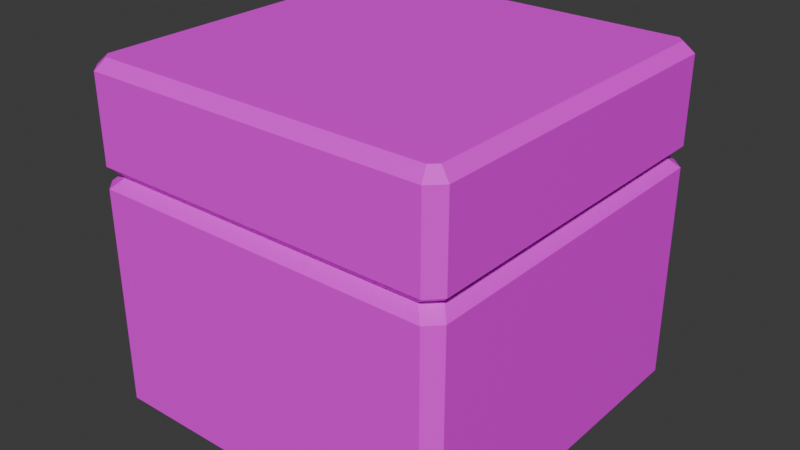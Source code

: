 # Source: FishBox.blend  (saved by Blender 4.2.66; exported with 4.5.12 LTS)
import bpy
from mathutils import Matrix  # noqa: F401  (used for matrix-valued properties, if any)

bpy.ops.wm.read_factory_settings(use_empty=True)
scene = bpy.context.scene
scene.name = 'Scene'

# ---- images (referenced by path relative to the original .blend; pixels are not part of the script)
import os
ASSET_DIR = os.environ.get("B2B_ASSET_DIR", "")  # directory of the original .blend (textures are referenced by path, not embedded)
HERE = os.path.dirname(os.path.abspath(__file__))  # packed textures are extracted next to this script under _unpacked/

def load_image(name, relpath, width, height, colorspace="sRGB"):
    """Load a texture the original file referenced (path relative to the .blend, or extracted next to this script)."""
    p = next((c for c in (os.path.join(HERE, relpath), os.path.join(ASSET_DIR, relpath)) if relpath and os.path.exists(c)), "")
    if p:
        img = bpy.data.images.load(p, check_existing=True)
        img.name = name
    else:  # same state as the original file: an image datablock whose file is absent (Cycles renders it pink)
        img = bpy.data.images.new(name, width, height)
        img.source = "FILE"
        img.filepath = "//" + (relpath or name)
    img.colorspace_settings.name = colorspace
    return img
img_texturepalette_png = load_image('TexturePalette.png', 'TexturePalette.png', 1024, 1024, 'sRGB')

# ---- materials (node trees are filled in below, after node groups)
mat_material = bpy.data.materials.new('Material')
mat_material.alpha_threshold = 0.0
mat_material.use_transparent_shadow = False
mat_material.roughness = 0.5
mat_material.line_color = (0.0, 0.0, 0.0, 1.0)

# ---- material node trees
mat_material.use_nodes = True; mat_material.node_tree.nodes.clear()
_N = mat_material.node_tree.nodes; _L = mat_material.node_tree.links
n0 = _N.new('ShaderNodeOutputMaterial'); n0.name = 'Material Output'; n0.location = (300, 300)
n1 = _N.new('ShaderNodeBsdfPrincipled'); n1.name = 'Principled BSDF'; n1.location = (10, 300)
n1.inputs[3].default_value = 1.45
n2 = _N.new('ShaderNodeTexImage'); n2.name = 'Image Texture'; n2.location = (-280, 280)
n2.image = img_texturepalette_png
_L.new(n1.outputs[0], n0.inputs[0])
_L.new(n2.outputs[0], n1.inputs[0])
n0.is_active_output = True

# ---- world
world_world = bpy.data.worlds.new('World'); scene.world = world_world
world_world.use_nodes = True; world_world.node_tree.nodes.clear()
_N = world_world.node_tree.nodes; _L = world_world.node_tree.links
n0 = _N.new('ShaderNodeOutputWorld'); n0.name = 'World Output'; n0.location = (300, 300)
n1 = _N.new('ShaderNodeBackground'); n1.name = 'Background'; n1.location = (10, 300)
n1.inputs[0].default_value = (0.05088, 0.05088, 0.05088, 1.0)
_L.new(n1.outputs[0], n0.inputs[0])
n0.is_active_output = True
world_world.color = (0.05088, 0.05088, 0.05088)
world_world.sun_shadow_jitter_overblur = 0.0

# ---- meshes
me_plane_002 = bpy.data.meshes.new('Plane.002')
me_plane_002.from_pydata([(-0.9304, -1.0, 0.0), (-1.0, -0.9304, 0.0), (1.0, -0.9304, 0.0), (0.9304, -1.0, 0.0), (-1.0, 0.9304, 0.0), (-0.9304, 1.0, 0.0), (0.9304, 1.0, 0.0), (1.0, 0.9304, 0.0), (-0.9472, 0.8766, 1.238), (-0.8766, 0.9472, 1.238), (-0.9301, 1.0, 1.185), (-1.0, 0.9301, 1.185), (-1.0, -0.9301, 1.185), (-0.9301, -1.0, 1.185), (-0.8766, -0.9472, 1.238), (-0.9472, -0.8766, 1.238), (0.9301, -1.0, 1.185), (1.0, -0.9301, 1.185), (0.9472, -0.8766, 1.238), (0.8766, -0.9472, 1.238), (1.0, 0.9301, 1.185), (0.9301, 1.0, 1.185), (0.8766, 0.9472, 1.238), (0.9472, 0.8766, 1.238), (-0.8037, -0.7331, 1.238), (-0.7331, -0.8037, 1.238), (-0.6853, -0.7552, 1.189), (-0.7552, -0.6853, 1.189), (0.7331, -0.8037, 1.238), (0.8037, -0.7331, 1.238), (0.7552, -0.6853, 1.189), (0.6853, -0.7552, 1.189), (-0.7552, 0.6853, 1.189), (-0.6853, 0.7552, 1.189), (-0.7331, 0.8037, 1.238), (-0.8037, 0.7331, 1.238), (0.8037, 0.7331, 1.238), (0.7331, 0.8037, 1.238), (0.6853, 0.7552, 1.189), (0.7552, 0.6853, 1.189), (-0.7067, -0.6655, 0.226), (-0.7552, -0.6855, 0.2745), (-0.6655, -0.7067, 0.226), (-0.6855, -0.7552, 0.2745), (0.6655, -0.7067, 0.226), (0.6855, -0.7552, 0.2745), (0.7067, -0.6655, 0.226), (0.7552, -0.6855, 0.2745), (-0.6655, 0.7067, 0.226), (-0.6855, 0.7552, 0.2745), (-0.7067, 0.6655, 0.226), (-0.7552, 0.6855, 0.2745), (0.7067, 0.6655, 0.226), (0.7552, 0.6855, 0.2745), (0.6655, 0.7067, 0.226), (0.6855, 0.7552, 0.2745)], [], [(0, 3, 16, 13), (21, 10, 9, 22), (0, 1, 4, 5, 6, 7, 2, 3), (11, 12, 15, 8), (40, 42, 44, 46, 52, 54, 48, 50), (2, 7, 20, 17), (6, 5, 10, 21), (38, 55, 53, 39), (30, 47, 45, 31), (26, 31, 45, 43), (35, 24, 27, 32), (17, 20, 23, 18), (24, 35, 8, 15), (28, 25, 14, 19), (36, 29, 18, 23), (34, 37, 22, 9), (49, 33, 32, 51), (25, 28, 31, 26), (29, 36, 39, 30), (37, 34, 33, 38), (13, 16, 19, 14), (9, 10, 11, 8), (13, 14, 15, 12), (17, 18, 19, 16), (21, 22, 23, 20), (20, 7, 6, 21), (4, 11, 10, 5), (0, 13, 12, 1), (2, 17, 16, 3), (33, 34, 35, 32), (25, 26, 27, 24), (29, 30, 31, 28), (37, 38, 39, 36), (14, 25, 24, 15), (34, 9, 8, 35), (32, 27, 41, 51), (30, 39, 53, 47), (38, 33, 49, 55), (18, 29, 28, 19), (22, 37, 36, 23), (4, 1, 12, 11), (42, 40, 41, 43), (46, 44, 45, 47), (50, 48, 49, 51), (54, 52, 53, 55), (40, 50, 51, 41), (43, 45, 44, 42), (47, 53, 52, 46), (55, 49, 48, 54), (41, 27, 26, 43)])
_uv = me_plane_002.uv_layers.new(name='UVMap')
_uv.uv.foreach_set('vector', [0.02065, 0.3144, 0.04303, 0.3144, 0.04302, 0.3144, 0.02066, 0.3144, 0.02105, 0.3223, 0.02105, 0.3231, 0.02102, 0.3231, 0.02102, 0.3223, 0.02065, 0.3144, 0.01982, 0.3152, 0.01982, 0.3376, 0.02065, 0.3384, 0.04303, 0.3384, 0.04386, 0.3376, 0.04386, 0.3152, 0.04303, 0.3144, 0.02102, 0.3231, 0.02024, 0.3231, 0.02026, 0.3231, 0.02099, 0.3231, 0.02334, 0.3184, 0.02384, 0.3179, 0.03984, 0.3179, 0.04034, 0.3184, 0.04034, 0.3344, 0.03984, 0.3349, 0.02384, 0.3349, 0.02334, 0.3344, 0.04386, 0.3152, 0.04386, 0.3376, 0.04386, 0.3376, 0.04386, 0.3152, 0.04303, 0.3384, 0.02065, 0.3384, 0.02066, 0.3384, 0.04302, 0.3384, 0.04008, 0.3355, 0.04008, 0.3355, 0.04092, 0.3346, 0.04092, 0.3346, 0.04092, 0.3181, 0.04092, 0.3181, 0.04008, 0.3173, 0.04008, 0.3173, 0.0236, 0.3173, 0.04008, 0.3173, 0.04008, 0.3173, 0.0236, 0.3173, 0.02093, 0.323, 0.02032, 0.323, 0.02034, 0.323, 0.02091, 0.323, 0.02024, 0.3223, 0.02102, 0.3223, 0.02099, 0.3223, 0.02026, 0.3223, 0.02032, 0.323, 0.02093, 0.323, 0.02099, 0.3231, 0.02026, 0.3231, 0.02029, 0.3224, 0.02029, 0.323, 0.02023, 0.3231, 0.02023, 0.3223, 0.02093, 0.3224, 0.02032, 0.3224, 0.02026, 0.3223, 0.02099, 0.3223, 0.02096, 0.323, 0.02096, 0.3224, 0.02102, 0.3223, 0.02102, 0.3231, 0.0236, 0.3355, 0.0236, 0.3355, 0.02276, 0.3346, 0.02276, 0.3346, 0.02029, 0.323, 0.02029, 0.3224, 0.02031, 0.3224, 0.02031, 0.323, 0.02032, 0.3224, 0.02093, 0.3224, 0.02091, 0.3224, 0.02034, 0.3224, 0.02096, 0.3224, 0.02096, 0.323, 0.02094, 0.323, 0.02094, 0.3224, 0.02021, 0.3231, 0.02021, 0.3223, 0.02023, 0.3223, 0.02023, 0.3231, 0.02102, 0.3231, 0.02105, 0.3231, 0.02102, 0.3231, 0.02099, 0.3231, 0.02021, 0.3231, 0.02023, 0.3231, 0.02026, 0.3231, 0.02024, 0.3231, 0.02024, 0.3223, 0.02026, 0.3223, 0.02023, 0.3223, 0.02021, 0.3223, 0.02105, 0.3223, 0.02102, 0.3223, 0.02099, 0.3223, 0.02102, 0.3223, 0.04386, 0.3376, 0.04386, 0.3376, 0.04303, 0.3384, 0.04302, 0.3384, 0.01982, 0.3376, 0.01982, 0.3376, 0.02066, 0.3384, 0.02065, 0.3384, 0.02065, 0.3144, 0.02066, 0.3144, 0.01982, 0.3152, 0.01982, 0.3152, 0.04386, 0.3152, 0.04386, 0.3152, 0.04302, 0.3144, 0.04303, 0.3144, 0.02094, 0.323, 0.02096, 0.323, 0.02093, 0.323, 0.02091, 0.323, 0.02029, 0.323, 0.02031, 0.323, 0.02034, 0.323, 0.02032, 0.323, 0.02032, 0.3224, 0.02034, 0.3224, 0.02031, 0.3224, 0.02029, 0.3224, 0.02096, 0.3224, 0.02094, 0.3224, 0.02091, 0.3224, 0.02093, 0.3224, 0.02023, 0.3231, 0.02029, 0.323, 0.02032, 0.323, 0.02026, 0.3231, 0.02096, 0.323, 0.02102, 0.3231, 0.02099, 0.3231, 0.02093, 0.323, 0.02276, 0.3346, 0.02276, 0.3181, 0.02276, 0.3181, 0.02276, 0.3346, 0.04092, 0.3181, 0.04092, 0.3346, 0.04092, 0.3346, 0.04092, 0.3181, 0.04008, 0.3355, 0.0236, 0.3355, 0.0236, 0.3355, 0.04008, 0.3355, 0.02026, 0.3223, 0.02032, 0.3224, 0.02029, 0.3224, 0.02023, 0.3223, 0.02102, 0.3223, 0.02096, 0.3224, 0.02093, 0.3224, 0.02099, 0.3223, 0.01982, 0.3376, 0.01982, 0.3152, 0.01982, 0.3152, 0.01982, 0.3376, 0.02384, 0.3179, 0.02334, 0.3184, 0.02276, 0.3181, 0.0236, 0.3173, 0.04034, 0.3184, 0.03984, 0.3179, 0.04008, 0.3173, 0.04092, 0.3181, 0.02334, 0.3344, 0.02384, 0.3349, 0.0236, 0.3355, 0.02276, 0.3346, 0.03984, 0.3349, 0.04034, 0.3344, 0.04092, 0.3346, 0.04008, 0.3355, 0.02334, 0.3184, 0.02334, 0.3344, 0.02276, 0.3346, 0.02276, 0.3181, 0.0236, 0.3173, 0.04008, 0.3173, 0.03984, 0.3179, 0.02384, 0.3179, 0.04092, 0.3181, 0.04092, 0.3346, 0.04034, 0.3344, 0.04034, 0.3184, 0.04008, 0.3355, 0.0236, 0.3355, 0.02384, 0.3349, 0.03984, 0.3349, 0.02276, 0.3181, 0.02276, 0.3181, 0.0236, 0.3173, 0.0236, 0.3173])
me_plane_002.materials.append(mat_material)
me_plane_002.update()
me_plane_003 = bpy.data.meshes.new('Plane.003')
me_plane_003.from_pydata([(-1.921, 0.8766, 0.02639), (-1.85, 0.9472, 0.02639), (-1.904, 1.0, -0.02639), (-1.974, 0.9301, -0.02639), (-1.974, -0.9301, -0.02639), (-1.904, -1.0, -0.02639), (-1.85, -0.9472, 0.02639), (-1.921, -0.8766, 0.02639), (-0.04353, -1.0, -0.02639), (0.02639, -0.9301, -0.02639), (-0.02639, -0.8766, 0.02639), (-0.09702, -0.9472, 0.02639), (0.02639, 0.9301, -0.02639), (-0.04353, 1.0, -0.02639), (-0.09702, 0.9472, 0.02639), (-0.02639, 0.8766, 0.02639), (-1.777, -0.7331, 0.02639), (-1.707, -0.8037, 0.02639), (-1.659, -0.7552, -0.02214), (-1.729, -0.6853, -0.02214), (-0.2405, -0.8037, 0.02639), (-0.1699, -0.7331, 0.02639), (-0.2184, -0.6853, -0.02214), (-0.2883, -0.7552, -0.02214), (-1.729, 0.6853, -0.02214), (-1.659, 0.7552, -0.02214), (-1.707, 0.8037, 0.02639), (-1.777, 0.7331, 0.02639), (-0.1699, 0.7331, 0.02639), (-0.2405, 0.8037, 0.02639), (-0.2883, 0.7552, -0.02214), (-0.2184, 0.6853, -0.02214), (-1.68, -0.6655, -0.3197), (-1.729, -0.6855, -0.2712), (-1.639, -0.7067, -0.3197), (-1.659, -0.7552, -0.2712), (-0.3081, -0.7067, -0.3197), (-0.2881, -0.7552, -0.2712), (-0.2669, -0.6655, -0.3197), (-0.2184, -0.6855, -0.2712), (-1.639, 0.7067, -0.3197), (-1.659, 0.7552, -0.2712), (-1.68, 0.6655, -0.3197), (-1.729, 0.6855, -0.2712), (-0.2669, 0.6655, -0.3197), (-0.2184, 0.6855, -0.2712), (-0.3081, 0.7067, -0.3197), (-0.2881, 0.7552, -0.2712), (-1.881, -0.9443, -0.5457), (-1.904, -1.0, -0.49), (-1.918, -0.9073, -0.5457), (-1.974, -0.9304, -0.49), (-0.02929, -0.9073, -0.5457), (0.02639, -0.9304, -0.49), (-0.06628, -0.9443, -0.5457), (-0.04325, -1.0, -0.49), (-1.918, 0.9073, -0.5457), (-1.974, 0.9304, -0.49), (-1.881, 0.9443, -0.5457), (-1.904, 1.0, -0.49), (-0.06628, 0.9443, -0.5457), (-0.04325, 1.0, -0.49), (-0.02929, 0.9073, -0.5457), (0.02639, 0.9304, -0.49)], [], [(48, 50, 56, 58, 60, 62, 52, 54), (13, 2, 1, 14), (57, 51, 4, 3), (3, 4, 7, 0), (32, 34, 36, 38, 44, 46, 40, 42), (57, 3, 2, 59), (12, 63, 61, 13), (30, 47, 45, 31), (22, 39, 37, 23), (18, 23, 37, 35), (27, 16, 19, 24), (9, 12, 15, 10), (16, 27, 0, 7), (20, 17, 6, 11), (28, 21, 10, 15), (26, 29, 14, 1), (41, 25, 24, 43), (17, 20, 23, 18), (21, 28, 31, 22), (29, 26, 25, 30), (5, 8, 11, 6), (1, 2, 3, 0), (5, 6, 7, 4), (9, 10, 11, 8), (13, 14, 15, 12), (61, 59, 2, 13), (49, 55, 8, 5), (53, 63, 12, 9), (25, 26, 27, 24), (17, 18, 19, 16), (21, 22, 23, 20), (29, 30, 31, 28), (6, 17, 16, 7), (26, 1, 0, 27), (24, 19, 33, 43), (22, 31, 45, 39), (30, 25, 41, 47), (10, 21, 20, 11), (14, 29, 28, 15), (53, 9, 8, 55), (34, 32, 33, 35), (38, 36, 37, 39), (42, 40, 41, 43), (46, 44, 45, 47), (32, 42, 43, 33), (35, 37, 36, 34), (39, 45, 44, 38), (47, 41, 40, 46), (33, 19, 18, 35), (62, 60, 61, 63), (58, 56, 57, 59), (50, 48, 49, 51), (54, 52, 53, 55), (56, 50, 51, 57), (55, 49, 48, 54), (59, 61, 60, 58), (63, 53, 52, 62), (49, 5, 4, 51)])
_uv = me_plane_003.uv_layers.new(name='UVMap')
_uv.uv.foreach_set('vector', [0.8984, 0.2315, 0.8979, 0.232, 0.8979, 0.2538, 0.8984, 0.2543, 0.9202, 0.2543, 0.9206, 0.2538, 0.9206, 0.232, 0.9202, 0.2315, 0.8985, 0.2388, 0.8985, 0.2396, 0.8984, 0.2396, 0.8984, 0.2389, 0.8972, 0.2541, 0.8972, 0.2317, 0.8972, 0.2317, 0.8972, 0.2541, 0.8984, 0.2397, 0.8977, 0.2397, 0.8977, 0.2396, 0.8984, 0.2396, 0.9008, 0.2349, 0.9013, 0.2344, 0.9173, 0.2344, 0.9178, 0.2349, 0.9178, 0.2509, 0.9173, 0.2514, 0.9013, 0.2514, 0.9008, 0.2509, 0.8972, 0.2541, 0.8972, 0.2541, 0.8981, 0.2549, 0.8981, 0.2549, 0.9213, 0.2541, 0.9213, 0.2541, 0.9205, 0.2549, 0.9204, 0.2549, 0.9175, 0.252, 0.9175, 0.252, 0.9183, 0.2511, 0.9183, 0.2511, 0.9183, 0.2347, 0.9183, 0.2347, 0.9175, 0.2338, 0.9175, 0.2338, 0.901, 0.2338, 0.9175, 0.2338, 0.9175, 0.2338, 0.901, 0.2338, 0.8984, 0.2396, 0.8977, 0.2396, 0.8978, 0.2395, 0.8983, 0.2395, 0.8977, 0.2388, 0.8984, 0.2388, 0.8984, 0.2388, 0.8977, 0.2388, 0.8977, 0.2396, 0.8984, 0.2396, 0.8984, 0.2396, 0.8977, 0.2396, 0.8977, 0.2389, 0.8977, 0.2395, 0.8977, 0.2396, 0.8977, 0.2389, 0.8984, 0.2389, 0.8977, 0.2389, 0.8977, 0.2388, 0.8984, 0.2388, 0.8984, 0.2395, 0.8984, 0.2389, 0.8984, 0.2389, 0.8984, 0.2396, 0.901, 0.252, 0.901, 0.252, 0.9002, 0.2511, 0.9002, 0.2511, 0.8977, 0.2395, 0.8977, 0.2389, 0.8977, 0.2389, 0.8977, 0.2395, 0.8977, 0.2389, 0.8984, 0.2389, 0.8983, 0.2389, 0.8978, 0.2389, 0.8984, 0.2389, 0.8984, 0.2395, 0.8984, 0.2395, 0.8984, 0.2389, 0.8976, 0.2396, 0.8976, 0.2388, 0.8977, 0.2389, 0.8977, 0.2396, 0.8984, 0.2396, 0.8985, 0.2396, 0.8984, 0.2397, 0.8984, 0.2396, 0.8976, 0.2396, 0.8977, 0.2396, 0.8977, 0.2396, 0.8977, 0.2397, 0.8977, 0.2388, 0.8977, 0.2388, 0.8977, 0.2389, 0.8976, 0.2388, 0.8985, 0.2388, 0.8984, 0.2389, 0.8984, 0.2388, 0.8984, 0.2388, 0.9205, 0.2549, 0.8981, 0.2549, 0.8981, 0.2549, 0.9204, 0.2549, 0.8981, 0.2309, 0.9205, 0.2309, 0.9204, 0.2309, 0.8981, 0.2309, 0.9213, 0.2317, 0.9213, 0.2541, 0.9213, 0.2541, 0.9213, 0.2317, 0.8984, 0.2395, 0.8984, 0.2395, 0.8984, 0.2396, 0.8983, 0.2395, 0.8977, 0.2395, 0.8977, 0.2395, 0.8978, 0.2395, 0.8977, 0.2396, 0.8977, 0.2389, 0.8978, 0.2389, 0.8977, 0.2389, 0.8977, 0.2389, 0.8984, 0.2389, 0.8984, 0.2389, 0.8983, 0.2389, 0.8984, 0.2389, 0.8977, 0.2396, 0.8977, 0.2395, 0.8977, 0.2396, 0.8977, 0.2396, 0.8984, 0.2395, 0.8984, 0.2396, 0.8984, 0.2396, 0.8984, 0.2396, 0.9002, 0.2511, 0.9002, 0.2347, 0.9002, 0.2347, 0.9002, 0.2511, 0.9183, 0.2347, 0.9183, 0.2511, 0.9183, 0.2511, 0.9183, 0.2347, 0.9175, 0.252, 0.901, 0.252, 0.901, 0.252, 0.9175, 0.252, 0.8977, 0.2388, 0.8977, 0.2389, 0.8977, 0.2389, 0.8977, 0.2389, 0.8984, 0.2389, 0.8984, 0.2389, 0.8984, 0.2389, 0.8984, 0.2388, 0.9213, 0.2317, 0.9213, 0.2317, 0.9204, 0.2309, 0.9205, 0.2309, 0.9013, 0.2344, 0.9008, 0.2349, 0.9002, 0.2347, 0.901, 0.2338, 0.9178, 0.2349, 0.9173, 0.2344, 0.9175, 0.2338, 0.9183, 0.2347, 0.9008, 0.2509, 0.9013, 0.2514, 0.901, 0.252, 0.9002, 0.2511, 0.9173, 0.2514, 0.9178, 0.2509, 0.9183, 0.2511, 0.9175, 0.252, 0.9008, 0.2349, 0.9008, 0.2509, 0.9002, 0.2511, 0.9002, 0.2347, 0.901, 0.2338, 0.9175, 0.2338, 0.9173, 0.2344, 0.9013, 0.2344, 0.9183, 0.2347, 0.9183, 0.2511, 0.9178, 0.2509, 0.9178, 0.2349, 0.9175, 0.252, 0.901, 0.252, 0.9013, 0.2514, 0.9173, 0.2514, 0.9002, 0.2347, 0.9002, 0.2347, 0.901, 0.2338, 0.901, 0.2338, 0.9206, 0.2538, 0.9202, 0.2543, 0.9205, 0.2549, 0.9213, 0.2541, 0.8984, 0.2543, 0.8979, 0.2538, 0.8972, 0.2541, 0.8981, 0.2549, 0.8979, 0.232, 0.8984, 0.2315, 0.8981, 0.2309, 0.8972, 0.2317, 0.9202, 0.2315, 0.9206, 0.232, 0.9213, 0.2317, 0.9205, 0.2309, 0.8979, 0.2538, 0.8979, 0.232, 0.8972, 0.2317, 0.8972, 0.2541, 0.9205, 0.2309, 0.8981, 0.2309, 0.8984, 0.2315, 0.9202, 0.2315, 0.8981, 0.2549, 0.9205, 0.2549, 0.9202, 0.2543, 0.8984, 0.2543, 0.9213, 0.2541, 0.9213, 0.2317, 0.9206, 0.232, 0.9206, 0.2538, 0.8981, 0.2309, 0.8981, 0.2309, 0.8972, 0.2317, 0.8972, 0.2317])
me_plane_003.materials.append(mat_material)
me_plane_003.update()

# ---- objects
ob_bottombox = bpy.data.objects.new('BottomBox', me_plane_002)
ob_topbox = bpy.data.objects.new('TopBox', me_plane_003)

# ---- transforms, parenting, visibility, modifiers, constraints
ob_bottombox.location = (0.0, 0.0, 0.0)
ob_topbox.location = (-0.9736, 0.0, 1.273)
ob_topbox.rotation_euler = (-0.0, 3.142, -0.0)

# ---- collection membership
scene.collection.objects.link(ob_bottombox)
scene.collection.objects.link(ob_topbox)

# ---- scene / render settings (as saved in the file)
scene.frame_start = 1; scene.frame_end = 250; scene.frame_set(1)
scene.render.engine = 'BLENDER_EEVEE_NEXT'
bpy.context.view_layer.update()

# ---- added for rendering (the .blend has no active camera and no usable light): camera, sun
cam_auto = bpy.data.cameras.new('AutoCamera')
cam_auto.lens = 50.0
cam_auto.sensor_width = 36.0
cam_auto.clip_end = 1000.0
ob_auto_camera = bpy.data.objects.new('AutoCamera', cam_auto)
scene.collection.objects.link(ob_auto_camera)
ob_auto_camera.location = (3.11115, -3.73338, 3.39818)
ob_auto_camera.rotation_euler = (1.09748, -7.21219e-08, 0.694738)
scene.camera = ob_auto_camera
light_auto_sun = bpy.data.lights.new('AutoSun', 'SUN')
light_auto_sun.energy = 3.0
light_auto_sun.angle = 0.0523599
ob_auto_sun = bpy.data.objects.new('AutoSun', light_auto_sun)
scene.collection.objects.link(ob_auto_sun)
ob_auto_sun.rotation_euler = (0.872665, 0.174533, 0.523599)
bpy.context.view_layer.update()
